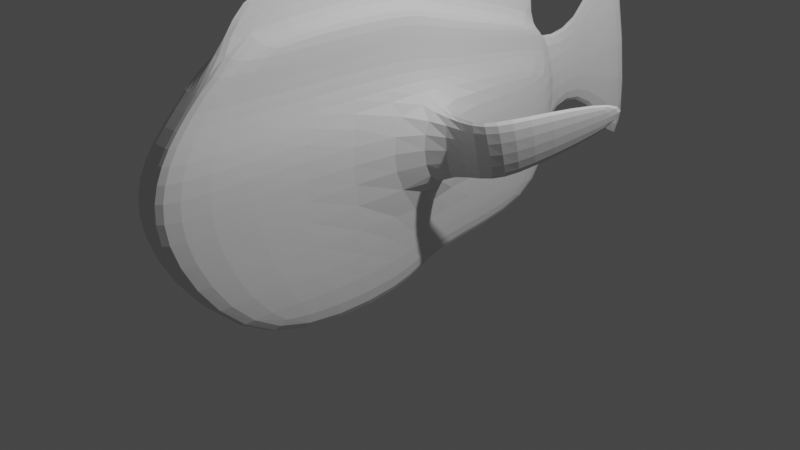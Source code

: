 # Source: cirujanoT.blend  (saved by Blender 3.3.6; exported with 4.5.12 LTS)
import bpy
from mathutils import Matrix  # noqa: F401  (used for matrix-valued properties, if any)

bpy.ops.wm.read_factory_settings(use_empty=True)
scene = bpy.context.scene
scene.name = 'Scene'

# ---- collections
col_collection = bpy.data.collections.new('Collection'); scene.collection.children.link(col_collection)

# ---- world
world_world = bpy.data.worlds.new('World'); scene.world = world_world
world_world.use_nodes = True; world_world.node_tree.nodes.clear()
_N = world_world.node_tree.nodes; _L = world_world.node_tree.links
n0 = _N.new('ShaderNodeOutputWorld'); n0.name = 'World Output'; n0.location = (300, 300)
n1 = _N.new('ShaderNodeBackground'); n1.name = 'Background'; n1.location = (10, 300)
n1.inputs[0].default_value = (0.05088, 0.05088, 0.05088, 1.0)
_L.new(n1.outputs[0], n0.inputs[0])
n0.is_active_output = True
world_world.color = (0.05088, 0.05088, 0.05088)
world_world.use_sun_shadow = False
world_world.sun_shadow_jitter_overblur = 0.0

# ---- cameras
cam_camera = bpy.data.cameras.new('Camera')
cam_camera.clip_end = 100.0
cam_camera.ortho_scale = 7.314

# ---- lights
light_light = bpy.data.lights.new('Light', 'POINT')
light_light.transmission_factor = 0.0
light_light.energy = 1000.0
light_light.shadow_soft_size = 0.1
light_light.shadow_maximum_resolution = 0.006
light_light.use_absolute_resolution = True

# ---- meshes
me_cube_001 = bpy.data.meshes.new('Cube.001')
me_cube_001.from_pydata([(-0.5984, -1.713, -1.0), (-0.6491, -1.681, 2.175), (-0.5232, 2.389, -0.6591), (-0.6512, 2.35, 1.545), (-0.04786, -1.713, -1.0), (-0.1011, -1.681, 2.175), (-0.1384, 2.389, -0.6591), (-0.1004, 2.35, 1.545), (-0.5984, 0.3587, -1.0), (-0.6491, 0.3587, 2.144), (-0.04786, 0.3587, -1.0), (-0.1011, 0.3587, 2.144), (-0.6512, 0.5391, 2.013), (-0.1384, 0.5391, -0.6591), (-0.5232, 0.5391, -0.6591), (-0.1004, 0.5391, 2.013), (-0.6714, -2.65, 1.143), (-0.738, 2.566, 1.143), (-0.06066, 2.566, 1.143), (-0.05458, -2.65, 1.143), (-0.05458, 0.3587, 1.143), (-0.6714, 0.3587, 1.143), (-0.06066, 0.5391, 1.143), (-0.738, 0.5391, 1.143), (-0.659, 2.606, 0.3718), (-0.05768, 2.606, 0.3718), (-0.09487, -2.682, 0.3718), (-0.09487, 0.3587, 0.3718), (-0.618, 0.3587, 0.3718), (-0.05768, 0.5391, 0.3718), (-0.659, 0.5391, 0.3718), (-0.618, -2.682, 0.3718), (-1.568, 0.2658, 1.081), (-1.394, 0.2927, 1.119), (-1.471, 0.6051, 0.3956), (-1.297, 0.632, 0.4336), (-1.742, 1.497, 1.392), (-1.674, 1.502, 1.384), (-1.779, 1.709, 1.192), (-1.711, 1.713, 1.184), (-1.721, 1.829, 1.644), (-1.682, 1.831, 1.64), (-1.742, 1.949, 1.531), (-1.703, 1.951, 1.526), (0.6012, 0.3678, 1.142), (0.7386, 0.2614, 1.094), (0.6932, 0.53, 0.3726), (0.5558, 0.6364, 0.4208), (0.8906, 0.6595, 1.238), (1.051, 0.5929, 1.189), (0.9369, 0.8403, 0.4679), (0.7765, 0.9069, 0.5162), (1.41, 1.734, 1.276), (1.474, 1.708, 1.257), (1.428, 1.806, 0.9693), (1.364, 1.833, 0.9886), (-0.579, -2.221, 1.601), (-0.6544, 2.47, 1.243), (-0.1409, 2.47, 1.243), (-0.1886, -2.221, 1.601), (-0.1886, 0.3587, 1.601), (-0.579, 0.3587, 1.601), (-0.1377, 0.5391, 1.462), (-0.6512, 0.5391, 1.462), (-0.4111, 2.389, -0.6591), (-0.4469, 2.35, 1.545), (-0.4451, -1.713, -1.0), (-0.4459, -1.681, 2.175), (-0.4459, 0.3587, 2.144), (-0.4451, 0.3587, -1.0), (-0.4111, 0.5391, -0.6591), (-0.4469, 0.5391, 2.013), (-0.4427, -2.65, 1.143), (-0.436, 2.606, 0.3718), (-0.424, -2.682, 0.3718), (-0.4342, -2.221, 1.601), (-0.464, 2.47, 1.243), (-0.45, 2.538, 0.8076), (-0.3034, 2.35, 1.545), (-0.235, -1.713, -1.0), (-0.3032, 0.3587, 2.144), (-0.3034, 0.5391, 2.013), (-0.2794, 2.606, 0.3718), (-0.3302, 2.47, 1.243), (-0.237, 2.389, -0.6591), (-0.3032, -1.681, 2.175), (-0.235, 0.3587, -1.0), (-0.237, 0.5391, -0.6591), (-0.282, -2.65, 1.143), (-0.2877, -2.682, 0.3718), (-0.3325, -2.221, 1.601), (-0.3037, 3.384, 0.9396), (-0.436, 3.452, 0.5038), (-0.3177, 3.316, 1.375), (-0.2794, 3.452, 0.5038), (-0.3302, 3.316, 1.375), (-0.2734, 3.969, 1.031), (-0.4534, 4.306, -1.126), (-0.4994, 3.633, 3.188), (0.02162, 4.306, -1.126), (-0.23, 3.633, 3.188), (-0.3171, -1.567, 2.691), (-0.4142, -1.567, 2.691), (-0.4034, 2.464, 2.275), (-0.4034, 0.6533, 2.799), (-0.4142, 0.4729, 2.93), (-0.3034, 2.464, 2.275), (-0.3171, 0.4729, 2.924), (-0.3034, 0.6533, 2.793)], [], [(63, 12, 3, 57), (83, 78, 7, 58), (60, 11, 5, 59), (75, 67, 1, 56), (86, 10, 4, 79), (68, 9, 1, 67), (71, 12, 9, 68), (87, 13, 10, 86), (62, 15, 11, 60), (56, 1, 9, 61), (58, 7, 15, 62), (84, 6, 13, 87), (65, 3, 12, 71), (61, 9, 12, 63), (21, 23, 33, 32), (25, 18, 22, 29), (31, 16, 21, 28), (22, 20, 45, 44), (74, 72, 16, 31), (27, 20, 19, 26), (30, 23, 17, 24), (14, 30, 24, 2), (84, 82, 25, 6), (10, 27, 26, 4), (66, 74, 31, 0), (13, 29, 27, 10), (0, 31, 28, 8), (6, 25, 29, 13), (8, 28, 30, 14), (33, 35, 39, 37), (23, 30, 35, 33), (28, 21, 32, 34), (30, 28, 34, 35), (37, 39, 43, 41), (32, 33, 37, 36), (35, 34, 38, 39), (34, 32, 36, 38), (42, 40, 41, 43), (36, 37, 41, 40), (39, 38, 42, 43), (38, 36, 40, 42), (46, 47, 51, 50), (29, 22, 44, 47), (20, 27, 46, 45), (27, 29, 47, 46), (49, 50, 54, 53), (45, 46, 50, 49), (47, 44, 48, 51), (44, 45, 49, 48), (55, 52, 53, 54), (51, 48, 52, 55), (48, 49, 53, 52), (50, 51, 55, 54), (21, 61, 63, 23), (18, 58, 62, 22), (16, 56, 61, 21), (22, 62, 60, 20), (72, 75, 56, 16), (20, 60, 59, 19), (23, 63, 57, 17), (82, 83, 58, 18, 25), (24, 17, 57, 76, 77, 73), (88, 90, 75, 72), (79, 89, 74, 66), (2, 24, 73, 64), (89, 88, 72, 74), (67, 85, 101, 102), (2, 64, 70, 14), (14, 70, 69, 8), (81, 78, 106, 108), (106, 103, 104, 105, 102, 101, 107, 108), (8, 69, 66, 0), (90, 85, 67, 75), (57, 3, 65, 76), (59, 5, 85, 90), (11, 80, 85, 5), (15, 81, 80, 11), (7, 78, 81, 15), (26, 19, 88, 89), (4, 26, 89, 79), (19, 59, 90, 88), (82, 73, 92, 94), (64, 73, 82, 84), (64, 84, 87, 70), (70, 87, 86, 69), (69, 86, 79, 66), (76, 65, 78, 83), (94, 92, 97, 99), (83, 82, 94, 95), (76, 83, 95, 93), (77, 76, 93, 91), (73, 77, 91, 92), (97, 96, 98, 100, 99), (92, 91, 96, 97), (93, 95, 100, 98), (91, 93, 98, 96), (95, 94, 99, 100), (78, 65, 103, 106), (71, 68, 105, 104), (85, 80, 107, 101), (68, 67, 102, 105), (80, 81, 108, 107), (65, 71, 104, 103)])
_uv = me_cube_001.uv_layers.new(name='UVMap')
_uv.uv.foreach_set('vector', [0.5729, 0.1344, 0.625, 0.1344, 0.625, 0.25, 0.5729, 0.25, 0.5729, 0.4078, 0.625, 0.4078, 0.625, 0.5, 0.5729, 0.5, 0.5729, 0.625, 0.625, 0.625, 0.625, 0.75, 0.5729, 0.75, 0.5729, 0.9073, 0.625, 0.9073, 0.625, 1.0, 0.5729, 1.0, 0.2828, 0.625, 0.375, 0.625, 0.375, 0.75, 0.2828, 0.75, 0.7823, 0.625, 0.875, 0.625, 0.875, 0.75, 0.7823, 0.75, 0.7823, 0.6156, 0.875, 0.6156, 0.875, 0.625, 0.7823, 0.625, 0.2828, 0.6156, 0.375, 0.6156, 0.375, 0.625, 0.2828, 0.625, 0.5729, 0.6156, 0.625, 0.6156, 0.625, 0.625, 0.5729, 0.625, 0.5729, 0.0, 0.625, 0.0, 0.625, 0.125, 0.5729, 0.125, 0.5729, 0.5, 0.625, 0.5, 0.625, 0.6156, 0.5729, 0.6156, 0.2828, 0.5, 0.375, 0.5, 0.375, 0.6156, 0.2828, 0.6156, 0.7823, 0.5, 0.875, 0.5, 0.875, 0.6156, 0.7823, 0.6156, 0.5729, 0.125, 0.625, 0.125, 0.625, 0.1344, 0.5729, 0.1344, 0.5314, 0.125, 0.5314, 0.1344, 0.5314, 0.1344, 0.5314, 0.125, 0.4751, 0.5, 0.5314, 0.5, 0.5314, 0.6156, 0.4751, 0.6156, 0.4751, 0.0, 0.5314, 0.0, 0.5314, 0.125, 0.4751, 0.125, 0.5314, 0.6156, 0.5314, 0.625, 0.5314, 0.625, 0.5314, 0.6156, 0.4751, 0.9073, 0.5314, 0.9073, 0.5314, 1.0, 0.4751, 1.0, 0.4751, 0.625, 0.5314, 0.625, 0.5314, 0.75, 0.4751, 0.75, 0.4751, 0.1344, 0.5314, 0.1344, 0.5314, 0.25, 0.4751, 0.25, 0.375, 0.1344, 0.4751, 0.1344, 0.4751, 0.25, 0.375, 0.25, 0.375, 0.4078, 0.4751, 0.4078, 0.4751, 0.5, 0.375, 0.5, 0.375, 0.625, 0.4751, 0.625, 0.4751, 0.75, 0.375, 0.75, 0.375, 0.9073, 0.4751, 0.9073, 0.4751, 1.0, 0.375, 1.0, 0.375, 0.6156, 0.4751, 0.6156, 0.4751, 0.625, 0.375, 0.625, 0.375, 0.0, 0.4751, 0.0, 0.4751, 0.125, 0.375, 0.125, 0.375, 0.5, 0.4751, 0.5, 0.4751, 0.6156, 0.375, 0.6156, 0.375, 0.125, 0.4751, 0.125, 0.4751, 0.1344, 0.375, 0.1344, 0.5314, 0.1344, 0.4751, 0.1344, 0.4751, 0.1344, 0.5314, 0.1344, 0.5314, 0.1344, 0.4751, 0.1344, 0.4751, 0.1344, 0.5314, 0.1344, 0.4751, 0.125, 0.5314, 0.125, 0.5314, 0.125, 0.4751, 0.125, 0.4751, 0.1344, 0.4751, 0.125, 0.4751, 0.125, 0.4751, 0.1344, 0.5314, 0.1344, 0.4751, 0.1344, 0.4751, 0.1344, 0.5314, 0.1344, 0.5314, 0.125, 0.5314, 0.1344, 0.5314, 0.1344, 0.5314, 0.125, 0.4751, 0.1344, 0.4751, 0.125, 0.4751, 0.125, 0.4751, 0.1344, 0.4751, 0.125, 0.5314, 0.125, 0.5314, 0.125, 0.4751, 0.125, 0.4751, 0.125, 0.5314, 0.125, 0.5314, 0.1344, 0.4751, 0.1344, 0.5314, 0.125, 0.5314, 0.1344, 0.5314, 0.1344, 0.5314, 0.125, 0.4751, 0.1344, 0.4751, 0.125, 0.4751, 0.125, 0.4751, 0.1344, 0.4751, 0.125, 0.5314, 0.125, 0.5314, 0.125, 0.4751, 0.125, 0.4751, 0.625, 0.4751, 0.6156, 0.4751, 0.6156, 0.4751, 0.625, 0.4751, 0.6156, 0.5314, 0.6156, 0.5314, 0.6156, 0.4751, 0.6156, 0.5314, 0.625, 0.4751, 0.625, 0.4751, 0.625, 0.5314, 0.625, 0.4751, 0.625, 0.4751, 0.6156, 0.4751, 0.6156, 0.4751, 0.625, 0.5314, 0.625, 0.4751, 0.625, 0.4751, 0.625, 0.5314, 0.625, 0.5314, 0.625, 0.4751, 0.625, 0.4751, 0.625, 0.5314, 0.625, 0.4751, 0.6156, 0.5314, 0.6156, 0.5314, 0.6156, 0.4751, 0.6156, 0.5314, 0.6156, 0.5314, 0.625, 0.5314, 0.625, 0.5314, 0.6156, 0.4751, 0.6156, 0.5314, 0.6156, 0.5314, 0.625, 0.4751, 0.625, 0.4751, 0.6156, 0.5314, 0.6156, 0.5314, 0.6156, 0.4751, 0.6156, 0.5314, 0.6156, 0.5314, 0.625, 0.5314, 0.625, 0.5314, 0.6156, 0.4751, 0.625, 0.4751, 0.6156, 0.4751, 0.6156, 0.4751, 0.625, 0.5314, 0.125, 0.5729, 0.125, 0.5729, 0.1344, 0.5314, 0.1344, 0.5314, 0.5, 0.5729, 0.5, 0.5729, 0.6156, 0.5314, 0.6156, 0.5314, 0.0, 0.5729, 0.0, 0.5729, 0.125, 0.5314, 0.125, 0.5314, 0.6156, 0.5729, 0.6156, 0.5729, 0.625, 0.5314, 0.625, 0.5314, 0.9073, 0.5729, 0.9073, 0.5729, 1.0, 0.5314, 1.0, 0.5314, 0.625, 0.5729, 0.625, 0.5729, 0.75, 0.5314, 0.75, 0.5314, 0.1344, 0.5729, 0.1344, 0.5729, 0.25, 0.5314, 0.25, 0.4751, 0.4078, 0.5729, 0.4078, 0.5729, 0.5, 0.5314, 0.5, 0.4751, 0.5, 0.4751, 0.25, 0.5314, 0.25, 0.5729, 0.25, 0.5729, 0.3427, 0.524, 0.3427, 0.4751, 0.3427, 0.5314, 0.8422, 0.5729, 0.8422, 0.5729, 0.9073, 0.5314, 0.9073, 0.375, 0.8422, 0.4751, 0.8422, 0.4751, 0.9073, 0.375, 0.9073, 0.375, 0.25, 0.4751, 0.25, 0.4751, 0.3427, 0.375, 0.3427, 0.4751, 0.8422, 0.5314, 0.8422, 0.5314, 0.9073, 0.4751, 0.9073, 0.625, 0.9073, 0.625, 0.8422, 0.625, 0.8422, 0.625, 0.9073, 0.125, 0.5, 0.2177, 0.5, 0.2177, 0.6156, 0.125, 0.6156, 0.125, 0.6156, 0.2177, 0.6156, 0.2177, 0.625, 0.125, 0.625, 0.7172, 0.6156, 0.7172, 0.5, 0.7172, 0.5, 0.7172, 0.6156, 0.7172, 0.5, 0.7823, 0.5, 0.7823, 0.6156, 0.7823, 0.625, 0.7823, 0.75, 0.7172, 0.75, 0.7172, 0.625, 0.7172, 0.6156, 0.125, 0.625, 0.2177, 0.625, 0.2177, 0.75, 0.125, 0.75, 0.5729, 0.8422, 0.625, 0.8422, 0.625, 0.9073, 0.5729, 0.9073, 0.5729, 0.25, 0.625, 0.25, 0.625, 0.3427, 0.5729, 0.3427, 0.5729, 0.75, 0.625, 0.75, 0.625, 0.8422, 0.5729, 0.8422, 0.625, 0.625, 0.7172, 0.625, 0.7172, 0.75, 0.625, 0.75, 0.625, 0.6156, 0.7172, 0.6156, 0.7172, 0.625, 0.625, 0.625, 0.625, 0.5, 0.7172, 0.5, 0.7172, 0.6156, 0.625, 0.6156, 0.4751, 0.75, 0.5314, 0.75, 0.5314, 0.8422, 0.4751, 0.8422, 0.375, 0.75, 0.4751, 0.75, 0.4751, 0.8422, 0.375, 0.8422, 0.5314, 0.75, 0.5729, 0.75, 0.5729, 0.8422, 0.5314, 0.8422, 0.4751, 0.4078, 0.4751, 0.3427, 0.4751, 0.3427, 0.4751, 0.4078, 0.375, 0.3427, 0.4751, 0.3427, 0.4751, 0.4078, 0.375, 0.4078, 0.2177, 0.5, 0.2828, 0.5, 0.2828, 0.6156, 0.2177, 0.6156, 0.2177, 0.6156, 0.2828, 0.6156, 0.2828, 0.625, 0.2177, 0.625, 0.2177, 0.625, 0.2828, 0.625, 0.2828, 0.75, 0.2177, 0.75, 0.5729, 0.3427, 0.625, 0.3427, 0.625, 0.4078, 0.5729, 0.4078, 0.4751, 0.4078, 0.4751, 0.3427, 0.4751, 0.3427, 0.4751, 0.4078, 0.5729, 0.4078, 0.4751, 0.4078, 0.4751, 0.4078, 0.5729, 0.4078, 0.5729, 0.3427, 0.5729, 0.4078, 0.5729, 0.4078, 0.5729, 0.3427, 0.524, 0.3427, 0.5729, 0.3427, 0.5729, 0.3427, 0.524, 0.3427, 0.4751, 0.3427, 0.524, 0.3427, 0.524, 0.3427, 0.4751, 0.3427, 0.4751, 0.3427, 0.524, 0.3427, 0.5729, 0.3427, 0.5729, 0.4078, 0.4751, 0.4078, 0.4751, 0.3427, 0.524, 0.3427, 0.524, 0.3427, 0.4751, 0.3427, 0.5729, 0.3427, 0.5729, 0.4078, 0.5729, 0.4078, 0.5729, 0.3427, 0.524, 0.3427, 0.5729, 0.3427, 0.5729, 0.3427, 0.524, 0.3427, 0.5729, 0.4078, 0.4751, 0.4078, 0.4751, 0.4078, 0.5729, 0.4078, 0.625, 0.4078, 0.625, 0.3427, 0.625, 0.3427, 0.625, 0.4078, 0.7823, 0.6156, 0.7823, 0.625, 0.7823, 0.625, 0.7823, 0.6156, 0.7172, 0.75, 0.7172, 0.625, 0.7172, 0.625, 0.7172, 0.75, 0.7823, 0.625, 0.7823, 0.75, 0.7823, 0.75, 0.7823, 0.625, 0.7172, 0.625, 0.7172, 0.6156, 0.7172, 0.6156, 0.7172, 0.625, 0.7823, 0.5, 0.7823, 0.6156, 0.7823, 0.6156, 0.7823, 0.5])
me_cube_001.update()

# ---- objects
ob_light = bpy.data.objects.new('Light', light_light)
ob_camera = bpy.data.objects.new('Camera', cam_camera)
ob_cube = bpy.data.objects.new('Cube', me_cube_001)

# ---- transforms, parenting, visibility, modifiers, constraints
ob_light.location = (4.076, 1.005, 5.904)
ob_light.rotation_euler = (0.6503, 0.05522, 1.866)
ob_light.lock_rotations_4d = False
ob_light.empty_display_type = 'ARROWS'
ob_light.color = (0.0, 0.0, 0.0, 0.0)
ob_light.lineart.crease_threshold = 0.0
ob_camera.location = (7.359, -6.926, 4.958)
ob_camera.rotation_euler = (1.109, 0.0, 0.8149)
ob_camera.lock_rotations_4d = False
ob_camera.empty_display_type = 'ARROWS'
ob_camera.color = (0.0, 0.0, 0.0, 0.0)
ob_camera.display_type = 'WIRE'
ob_camera.lineart.crease_threshold = 0.0
ob_cube.location = (0.0, 0.0, 0.0)
_m = ob_cube.modifiers.new('Subdivision', 'SUBSURF')
_m.levels = 4

# ---- collection membership
col_collection.objects.link(ob_light)
col_collection.objects.link(ob_camera)
col_collection.objects.link(ob_cube)

# ---- scene / render settings (as saved in the file)
scene.camera = ob_camera
scene.frame_start = 1; scene.frame_end = 250; scene.frame_set(1)
scene.render.engine = 'BLENDER_EEVEE_NEXT'
scene.cycles.sampling_pattern = 'TABULATED_SOBOL'
scene.cycles.use_light_tree = False
scene.view_settings.view_transform = 'Filmic'
bpy.context.view_layer.update()
